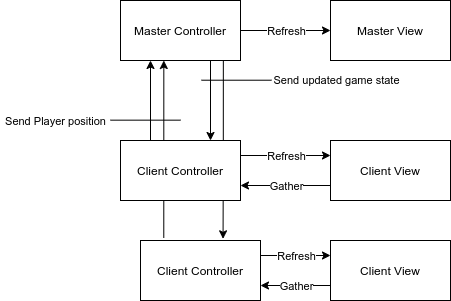

The diagram above was exported from draw.io. Its source (the exported page's mxGraphModel, read from the mxfile embedded in the PNG):
<mxGraphModel dx="352" dy="795" grid="1" gridSize="10" guides="1" tooltips="1" connect="1" arrows="1" fold="1" page="1" pageScale="1" pageWidth="827" pageHeight="1169" math="0" shadow="0">
  <root>
    <mxCell id="0" />
    <mxCell id="1" parent="0" />
    <mxCell id="IKiTzrVtiVGSlTAkvWHX-7" value="" style="edgeStyle=orthogonalEdgeStyle;rounded=0;orthogonalLoop=1;jettySize=auto;html=1;" parent="1" source="IKiTzrVtiVGSlTAkvWHX-1" target="IKiTzrVtiVGSlTAkvWHX-3" edge="1">
      <mxGeometry relative="1" as="geometry" />
    </mxCell>
    <mxCell id="IKiTzrVtiVGSlTAkvWHX-17" value="Refresh" style="edgeLabel;html=1;align=center;verticalAlign=middle;resizable=0;points=[];" parent="IKiTzrVtiVGSlTAkvWHX-7" vertex="1" connectable="0">
      <mxGeometry relative="1" as="geometry">
        <mxPoint as="offset" />
      </mxGeometry>
    </mxCell>
    <mxCell id="IKiTzrVtiVGSlTAkvWHX-9" value="" style="edgeStyle=orthogonalEdgeStyle;rounded=0;orthogonalLoop=1;jettySize=auto;html=1;exitX=0.75;exitY=1;exitDx=0;exitDy=0;entryX=0.75;entryY=0;entryDx=0;entryDy=0;" parent="1" source="IKiTzrVtiVGSlTAkvWHX-1" target="IKiTzrVtiVGSlTAkvWHX-2" edge="1">
      <mxGeometry relative="1" as="geometry" />
    </mxCell>
    <mxCell id="IKiTzrVtiVGSlTAkvWHX-14" value="" style="edgeStyle=orthogonalEdgeStyle;rounded=0;orthogonalLoop=1;jettySize=auto;html=1;exitX=0.361;exitY=1;exitDx=0;exitDy=0;exitPerimeter=0;entryX=0.194;entryY=-0.042;entryDx=0;entryDy=0;entryPerimeter=0;endArrow=none;endFill=0;startArrow=classic;startFill=1;" parent="1" source="IKiTzrVtiVGSlTAkvWHX-1" target="IKiTzrVtiVGSlTAkvWHX-10" edge="1">
      <mxGeometry relative="1" as="geometry">
        <mxPoint x="273" y="541" as="targetPoint" />
      </mxGeometry>
    </mxCell>
    <mxCell id="IKiTzrVtiVGSlTAkvWHX-15" value="" style="edgeStyle=orthogonalEdgeStyle;rounded=0;orthogonalLoop=1;jettySize=auto;html=1;exitX=0.857;exitY=1.01;exitDx=0;exitDy=0;exitPerimeter=0;entryX=0.688;entryY=-0.028;entryDx=0;entryDy=0;entryPerimeter=0;" parent="1" source="IKiTzrVtiVGSlTAkvWHX-1" target="IKiTzrVtiVGSlTAkvWHX-10" edge="1">
      <mxGeometry relative="1" as="geometry">
        <mxPoint x="333" y="539" as="targetPoint" />
      </mxGeometry>
    </mxCell>
    <mxCell id="IKiTzrVtiVGSlTAkvWHX-1" value="Master Controller" style="rounded=0;whiteSpace=wrap;html=1;" parent="1" vertex="1">
      <mxGeometry x="230" y="320" width="120" height="60" as="geometry" />
    </mxCell>
    <mxCell id="IKiTzrVtiVGSlTAkvWHX-5" value="" style="edgeStyle=orthogonalEdgeStyle;rounded=0;orthogonalLoop=1;jettySize=auto;html=1;exitX=1;exitY=0.25;exitDx=0;exitDy=0;entryX=0;entryY=0.25;entryDx=0;entryDy=0;" parent="1" source="IKiTzrVtiVGSlTAkvWHX-2" target="IKiTzrVtiVGSlTAkvWHX-4" edge="1">
      <mxGeometry relative="1" as="geometry" />
    </mxCell>
    <mxCell id="IKiTzrVtiVGSlTAkvWHX-18" value="Refresh" style="edgeLabel;html=1;align=center;verticalAlign=middle;resizable=0;points=[];" parent="IKiTzrVtiVGSlTAkvWHX-5" vertex="1" connectable="0">
      <mxGeometry relative="1" as="geometry">
        <mxPoint as="offset" />
      </mxGeometry>
    </mxCell>
    <mxCell id="IKiTzrVtiVGSlTAkvWHX-8" value="" style="edgeStyle=orthogonalEdgeStyle;rounded=0;orthogonalLoop=1;jettySize=auto;html=1;exitX=0.25;exitY=0;exitDx=0;exitDy=0;entryX=0.25;entryY=1;entryDx=0;entryDy=0;" parent="1" source="IKiTzrVtiVGSlTAkvWHX-2" target="IKiTzrVtiVGSlTAkvWHX-1" edge="1">
      <mxGeometry relative="1" as="geometry" />
    </mxCell>
    <mxCell id="IKiTzrVtiVGSlTAkvWHX-2" value="Client Controller" style="whiteSpace=wrap;html=1;" parent="1" vertex="1">
      <mxGeometry x="230" y="460" width="120" height="60" as="geometry" />
    </mxCell>
    <mxCell id="IKiTzrVtiVGSlTAkvWHX-3" value="Master View" style="rounded=0;whiteSpace=wrap;html=1;" parent="1" vertex="1">
      <mxGeometry x="440" y="320" width="120" height="60" as="geometry" />
    </mxCell>
    <mxCell id="IKiTzrVtiVGSlTAkvWHX-6" value="" style="edgeStyle=orthogonalEdgeStyle;rounded=0;orthogonalLoop=1;jettySize=auto;html=1;entryX=1;entryY=0.75;entryDx=0;entryDy=0;exitX=0;exitY=0.75;exitDx=0;exitDy=0;" parent="1" source="IKiTzrVtiVGSlTAkvWHX-4" target="IKiTzrVtiVGSlTAkvWHX-2" edge="1">
      <mxGeometry relative="1" as="geometry" />
    </mxCell>
    <mxCell id="IKiTzrVtiVGSlTAkvWHX-20" value="Gather" style="edgeLabel;html=1;align=center;verticalAlign=middle;resizable=0;points=[];" parent="IKiTzrVtiVGSlTAkvWHX-6" vertex="1" connectable="0">
      <mxGeometry relative="1" as="geometry">
        <mxPoint as="offset" />
      </mxGeometry>
    </mxCell>
    <mxCell id="IKiTzrVtiVGSlTAkvWHX-4" value="Client View" style="rounded=0;whiteSpace=wrap;html=1;" parent="1" vertex="1">
      <mxGeometry x="440" y="460" width="120" height="60" as="geometry" />
    </mxCell>
    <mxCell id="IKiTzrVtiVGSlTAkvWHX-10" value="Client Controller" style="whiteSpace=wrap;html=1;" parent="1" vertex="1">
      <mxGeometry x="250" y="560" width="120" height="60" as="geometry" />
    </mxCell>
    <mxCell id="IKiTzrVtiVGSlTAkvWHX-11" value="" style="edgeStyle=orthogonalEdgeStyle;rounded=0;orthogonalLoop=1;jettySize=auto;html=1;exitX=1;exitY=0.25;exitDx=0;exitDy=0;entryX=0;entryY=0.25;entryDx=0;entryDy=0;" parent="1" source="IKiTzrVtiVGSlTAkvWHX-10" target="IKiTzrVtiVGSlTAkvWHX-13" edge="1">
      <mxGeometry relative="1" as="geometry">
        <Array as="points">
          <mxPoint x="400" y="575" />
          <mxPoint x="400" y="575" />
        </Array>
      </mxGeometry>
    </mxCell>
    <mxCell id="IKiTzrVtiVGSlTAkvWHX-19" value="Refresh" style="edgeLabel;html=1;align=center;verticalAlign=middle;resizable=0;points=[];" parent="IKiTzrVtiVGSlTAkvWHX-11" vertex="1" connectable="0">
      <mxGeometry relative="1" as="geometry">
        <mxPoint as="offset" />
      </mxGeometry>
    </mxCell>
    <mxCell id="IKiTzrVtiVGSlTAkvWHX-12" value="" style="edgeStyle=orthogonalEdgeStyle;rounded=0;orthogonalLoop=1;jettySize=auto;html=1;entryX=1;entryY=0.75;entryDx=0;entryDy=0;exitX=0;exitY=0.75;exitDx=0;exitDy=0;" parent="1" source="IKiTzrVtiVGSlTAkvWHX-13" target="IKiTzrVtiVGSlTAkvWHX-10" edge="1">
      <mxGeometry relative="1" as="geometry" />
    </mxCell>
    <mxCell id="IKiTzrVtiVGSlTAkvWHX-21" value="Gather" style="edgeLabel;html=1;align=center;verticalAlign=middle;resizable=0;points=[];" parent="IKiTzrVtiVGSlTAkvWHX-12" vertex="1" connectable="0">
      <mxGeometry relative="1" as="geometry">
        <mxPoint as="offset" />
      </mxGeometry>
    </mxCell>
    <mxCell id="IKiTzrVtiVGSlTAkvWHX-13" value="Client View" style="rounded=0;whiteSpace=wrap;html=1;" parent="1" vertex="1">
      <mxGeometry x="440" y="560" width="120" height="60" as="geometry" />
    </mxCell>
    <mxCell id="IKiTzrVtiVGSlTAkvWHX-22" value="" style="endArrow=none;html=1;" parent="1" edge="1">
      <mxGeometry width="50" height="50" relative="1" as="geometry">
        <mxPoint x="220" y="439.65999999999997" as="sourcePoint" />
        <mxPoint x="290" y="439.65999999999997" as="targetPoint" />
      </mxGeometry>
    </mxCell>
    <mxCell id="IKiTzrVtiVGSlTAkvWHX-23" value="&lt;font style=&quot;font-size: 11px&quot;&gt;Send Player position&lt;/font&gt;" style="text;html=1;align=center;verticalAlign=middle;resizable=0;points=[];autosize=1;strokeColor=none;" parent="1" vertex="1">
      <mxGeometry x="110" y="430" width="110" height="20" as="geometry" />
    </mxCell>
    <mxCell id="IKiTzrVtiVGSlTAkvWHX-24" value="" style="endArrow=none;html=1;" parent="1" edge="1">
      <mxGeometry width="50" height="50" relative="1" as="geometry">
        <mxPoint x="311" y="399.71" as="sourcePoint" />
        <mxPoint x="381" y="399.71" as="targetPoint" />
      </mxGeometry>
    </mxCell>
    <mxCell id="IKiTzrVtiVGSlTAkvWHX-25" value="&lt;div style=&quot;font-size: 11px&quot; align=&quot;center&quot;&gt;Send updated game state&lt;br&gt;&lt;/div&gt;" style="text;html=1;align=center;verticalAlign=middle;resizable=0;points=[];autosize=1;strokeColor=none;" parent="1" vertex="1">
      <mxGeometry x="376" y="390" width="140" height="20" as="geometry" />
    </mxCell>
  </root>
</mxGraphModel>